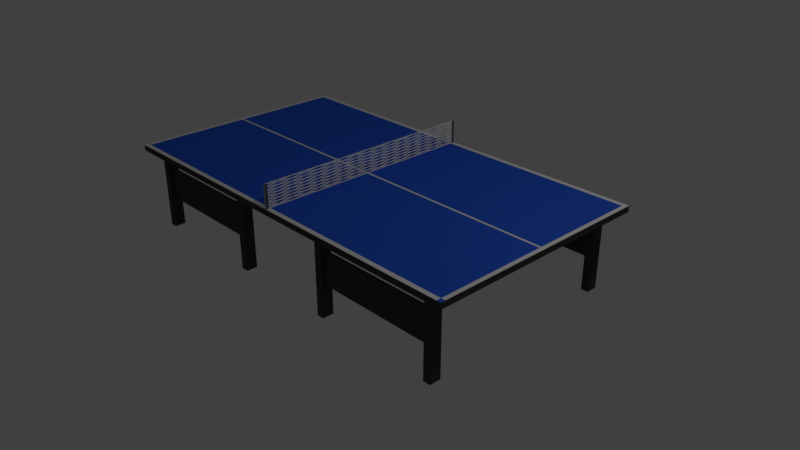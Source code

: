 # Source: tabletennistable.blend  (saved by Blender 2.79.4; exported with 4.5.12 LTS)
import bpy
from mathutils import Matrix  # noqa: F401  (used for matrix-valued properties, if any)

bpy.ops.wm.read_factory_settings(use_empty=True)
scene = bpy.context.scene
scene.name = 'Scene'

# ---- collections
col_collection_1 = bpy.data.collections.new('Collection 1'); scene.collection.children.link(col_collection_1)

# ---- materials (node trees are filled in below, after node groups)
mat_black = bpy.data.materials.new('Black')
mat_black.alpha_threshold = 0.0
mat_black.use_transparent_shadow = False
mat_black.diffuse_color = (0.0578, 0.0578, 0.0578, 1.0)
mat_black.roughness = 0.5
mat_white = bpy.data.materials.new('White')
mat_white.alpha_threshold = 0.0
mat_white.use_transparent_shadow = False
mat_white.diffuse_color = (1.0, 1.0, 1.0, 1.0)
mat_white.roughness = 0.5
mat_main = bpy.data.materials.new('Main')
mat_main.alpha_threshold = 0.0
mat_main.use_transparent_shadow = False
mat_main.diffuse_color = (0.03207, 0.1319, 0.8, 1.0)
mat_main.roughness = 0.5
mat_main.line_color = (0.0, 0.0, 0.0, 1.0)

# ---- material node trees

# ---- world
world_world = bpy.data.worlds.new('World'); scene.world = world_world
world_world.color = (0.05088, 0.05088, 0.05088)
world_world.use_sun_shadow = False
world_world.sun_shadow_jitter_overblur = 0.0
world_world.cycles.sampling_method = 'MANUAL'

# ---- cameras
cam_camera = bpy.data.cameras.new('Camera')
cam_camera.clip_end = 100.0
cam_camera.lens = 35.0
cam_camera.sensor_width = 32.0
cam_camera.sensor_height = 18.0
cam_camera.ortho_scale = 7.314
cam_camera.dof.focus_distance = 0.0
cam_camera.dof.aperture_fstop = 128.0

# ---- lights
light_lamp = bpy.data.lights.new('Lamp', 'POINT')
light_lamp.transmission_factor = 0.0
light_lamp.cutoff_distance = 30.0
light_lamp.energy = 100.0
light_lamp.shadow_buffer_clip_start = 1.001
light_lamp.shadow_soft_size = 0.1
light_lamp.shadow_maximum_resolution = 0.006
light_lamp.use_absolute_resolution = True

# ---- meshes
me_cylinder_001 = bpy.data.meshes.new('Cylinder.001')
me_cylinder_001.from_pydata([(0.0, 1.0, -1.0), (0.0, 1.0, 1.0), (0.1951, 0.9808, -1.0), (0.1951, 0.9808, 1.0), (0.3827, 0.9239, -1.0), (0.3827, 0.9239, 1.0), (0.5556, 0.8315, -1.0), (0.5556, 0.8315, 1.0), (0.7071, 0.7071, -1.0), (0.7071, 0.7071, 1.0), (0.8315, 0.5556, -1.0), (0.8315, 0.5556, 1.0), (0.9239, 0.3827, -1.0), (0.9239, 0.3827, 1.0), (0.9808, 0.1951, -1.0), (0.9808, 0.1951, 1.0), (1.0, 7.55e-08, -1.0), (1.0, 7.55e-08, 1.0), (0.9808, -0.1951, -1.0), (0.9808, -0.1951, 1.0), (0.9239, -0.3827, -1.0), (0.9239, -0.3827, 1.0), (0.8315, -0.5556, -1.0), (0.8315, -0.5556, 1.0), (0.7071, -0.7071, -1.0), (0.7071, -0.7071, 1.0), (0.5556, -0.8315, -1.0), (0.5556, -0.8315, 1.0), (0.3827, -0.9239, -1.0), (0.3827, -0.9239, 1.0), (0.1951, -0.9808, -1.0), (0.1951, -0.9808, 1.0), (-3.258e-07, -1.0, -1.0), (-3.258e-07, -1.0, 1.0), (-0.1951, -0.9808, -1.0), (-0.1951, -0.9808, 1.0), (-0.3827, -0.9239, -1.0), (-0.3827, -0.9239, 1.0), (-0.5556, -0.8315, -1.0), (-0.5556, -0.8315, 1.0), (-0.7071, -0.7071, -1.0), (-0.7071, -0.7071, 1.0), (-0.8315, -0.5556, -1.0), (-0.8315, -0.5556, 1.0), (-0.9239, -0.3827, -1.0), (-0.9239, -0.3827, 1.0), (-0.9808, -0.1951, -1.0), (-0.9808, -0.1951, 1.0), (-1.0, 9.656e-07, -1.0), (-1.0, 9.656e-07, 1.0), (-0.9808, 0.1951, -1.0), (-0.9808, 0.1951, 1.0), (-0.9239, 0.3827, -1.0), (-0.9239, 0.3827, 1.0), (-0.8315, 0.5556, -1.0), (-0.8315, 0.5556, 1.0), (-0.7071, 0.7071, -1.0), (-0.7071, 0.7071, 1.0), (-0.5556, 0.8315, -1.0), (-0.5556, 0.8315, 1.0), (-0.3827, 0.9239, -1.0), (-0.3827, 0.9239, 1.0), (-0.1951, 0.9808, -1.0), (-0.1951, 0.9808, 1.0)], [], [(0, 1, 3, 2), (2, 3, 5, 4), (4, 5, 7, 6), (6, 7, 9, 8), (8, 9, 11, 10), (10, 11, 13, 12), (12, 13, 15, 14), (14, 15, 17, 16), (16, 17, 19, 18), (18, 19, 21, 20), (20, 21, 23, 22), (22, 23, 25, 24), (24, 25, 27, 26), (26, 27, 29, 28), (28, 29, 31, 30), (30, 31, 33, 32), (32, 33, 35, 34), (34, 35, 37, 36), (36, 37, 39, 38), (38, 39, 41, 40), (40, 41, 43, 42), (42, 43, 45, 44), (44, 45, 47, 46), (46, 47, 49, 48), (48, 49, 51, 50), (50, 51, 53, 52), (52, 53, 55, 54), (54, 55, 57, 56), (56, 57, 59, 58), (58, 59, 61, 60), (3, 1, 63, 61, 59, 57, 55, 53, 51, 49, 47, 45, 43, 41, 39, 37, 35, 33, 31, 29, 27, 25, 23, 21, 19, 17, 15, 13, 11, 9, 7, 5), (60, 61, 63, 62), (62, 63, 1, 0), (0, 2, 4, 6, 8, 10, 12, 14, 16, 18, 20, 22, 24, 26, 28, 30, 32, 34, 36, 38, 40, 42, 44, 46, 48, 50, 52, 54, 56, 58, 60, 62)])
me_cylinder_001.materials.append(mat_black)
me_cylinder_001.use_remesh_preserve_volume = False
me_cylinder_001.use_remesh_preserve_attributes = False
me_cylinder_001.use_mirror_vertex_groups = False
me_cylinder_001.update()
me_cylinder = bpy.data.meshes.new('Cylinder')
me_cylinder.from_pydata([(0.0, 1.0, -1.0), (0.0, 1.0, 1.0), (0.1951, 0.9808, -1.0), (0.1951, 0.9808, 1.0), (0.3827, 0.9239, -1.0), (0.3827, 0.9239, 1.0), (0.5556, 0.8315, -1.0), (0.5556, 0.8315, 1.0), (0.7071, 0.7071, -1.0), (0.7071, 0.7071, 1.0), (0.8315, 0.5556, -1.0), (0.8315, 0.5556, 1.0), (0.9239, 0.3827, -1.0), (0.9239, 0.3827, 1.0), (0.9808, 0.1951, -1.0), (0.9808, 0.1951, 1.0), (1.0, 7.55e-08, -1.0), (1.0, 7.55e-08, 1.0), (0.9808, -0.1951, -1.0), (0.9808, -0.1951, 1.0), (0.9239, -0.3827, -1.0), (0.9239, -0.3827, 1.0), (0.8315, -0.5556, -1.0), (0.8315, -0.5556, 1.0), (0.7071, -0.7071, -1.0), (0.7071, -0.7071, 1.0), (0.5556, -0.8315, -1.0), (0.5556, -0.8315, 1.0), (0.3827, -0.9239, -1.0), (0.3827, -0.9239, 1.0), (0.1951, -0.9808, -1.0), (0.1951, -0.9808, 1.0), (-3.258e-07, -1.0, -1.0), (-3.258e-07, -1.0, 1.0), (-0.1951, -0.9808, -1.0), (-0.1951, -0.9808, 1.0), (-0.3827, -0.9239, -1.0), (-0.3827, -0.9239, 1.0), (-0.5556, -0.8315, -1.0), (-0.5556, -0.8315, 1.0), (-0.7071, -0.7071, -1.0), (-0.7071, -0.7071, 1.0), (-0.8315, -0.5556, -1.0), (-0.8315, -0.5556, 1.0), (-0.9239, -0.3827, -1.0), (-0.9239, -0.3827, 1.0), (-0.9808, -0.1951, -1.0), (-0.9808, -0.1951, 1.0), (-1.0, 9.656e-07, -1.0), (-1.0, 9.656e-07, 1.0), (-0.9808, 0.1951, -1.0), (-0.9808, 0.1951, 1.0), (-0.9239, 0.3827, -1.0), (-0.9239, 0.3827, 1.0), (-0.8315, 0.5556, -1.0), (-0.8315, 0.5556, 1.0), (-0.7071, 0.7071, -1.0), (-0.7071, 0.7071, 1.0), (-0.5556, 0.8315, -1.0), (-0.5556, 0.8315, 1.0), (-0.3827, 0.9239, -1.0), (-0.3827, 0.9239, 1.0), (-0.1951, 0.9808, -1.0), (-0.1951, 0.9808, 1.0)], [], [(0, 1, 3, 2), (2, 3, 5, 4), (4, 5, 7, 6), (6, 7, 9, 8), (8, 9, 11, 10), (10, 11, 13, 12), (12, 13, 15, 14), (14, 15, 17, 16), (16, 17, 19, 18), (18, 19, 21, 20), (20, 21, 23, 22), (22, 23, 25, 24), (24, 25, 27, 26), (26, 27, 29, 28), (28, 29, 31, 30), (30, 31, 33, 32), (32, 33, 35, 34), (34, 35, 37, 36), (36, 37, 39, 38), (38, 39, 41, 40), (40, 41, 43, 42), (42, 43, 45, 44), (44, 45, 47, 46), (46, 47, 49, 48), (48, 49, 51, 50), (50, 51, 53, 52), (52, 53, 55, 54), (54, 55, 57, 56), (56, 57, 59, 58), (58, 59, 61, 60), (3, 1, 63, 61, 59, 57, 55, 53, 51, 49, 47, 45, 43, 41, 39, 37, 35, 33, 31, 29, 27, 25, 23, 21, 19, 17, 15, 13, 11, 9, 7, 5), (60, 61, 63, 62), (62, 63, 1, 0), (0, 2, 4, 6, 8, 10, 12, 14, 16, 18, 20, 22, 24, 26, 28, 30, 32, 34, 36, 38, 40, 42, 44, 46, 48, 50, 52, 54, 56, 58, 60, 62)])
me_cylinder.materials.append(mat_black)
me_cylinder.use_remesh_preserve_volume = False
me_cylinder.use_remesh_preserve_attributes = False
me_cylinder.use_mirror_vertex_groups = False
me_cylinder.update()
me_plane = bpy.data.meshes.new('Plane')
me_plane.from_pydata([(3.434, -1.0, 2.956e-08), (5.434, -1.0, 2.956e-08), (3.434, 1.0, 2.956e-08), (5.434, 1.0, 2.956e-08), (3.434, 0.0, 2.956e-08), (4.434, -1.0, 2.956e-08), (5.434, 0.0, 2.956e-08), (4.434, 1.0, 2.956e-08), (4.434, 0.0, 2.956e-08), (3.434, -0.5, 2.956e-08), (4.934, -1.0, 2.956e-08), (5.434, 0.5, 2.956e-08), (3.934, 1.0, 2.956e-08), (3.434, 0.5, 2.956e-08), (3.934, -1.0, 2.956e-08), (5.434, -0.5, 2.956e-08), (4.934, 1.0, 2.956e-08), (4.434, 0.5, 2.956e-08), (4.434, -0.5, 2.956e-08), (3.934, 0.0, 2.956e-08), (4.934, 0.0, 2.956e-08), (4.934, -0.5, 2.956e-08), (3.934, -0.5, 2.956e-08), (3.934, 0.5, 2.956e-08), (4.934, 0.5, 2.956e-08), (3.434, -0.75, 2.956e-08), (5.184, -1.0, 2.956e-08), (5.434, 0.75, 2.956e-08), (3.684, 1.0, 2.956e-08), (3.434, 0.25, 2.956e-08), (4.184, -1.0, 2.956e-08), (5.434, -0.25, 2.956e-08), (4.684, 1.0, 2.956e-08), (4.434, 0.75, 2.956e-08), (4.434, -0.25, 2.956e-08), (3.684, 0.0, 2.956e-08), (4.684, 0.0, 2.956e-08), (3.434, -0.25, 2.956e-08), (4.684, -1.0, 2.956e-08), (5.434, 0.25, 2.956e-08), (4.184, 1.0, 2.956e-08), (3.434, 0.75, 2.956e-08), (3.684, -1.0, 2.956e-08), (5.434, -0.75, 2.956e-08), (5.184, 1.0, 2.956e-08), (4.434, 0.25, 2.956e-08), (4.434, -0.75, 2.956e-08), (4.184, 0.0, 2.956e-08), (5.184, 0.0, 2.956e-08), (4.934, -0.25, 2.956e-08), (4.934, -0.75, 2.956e-08), (4.684, -0.5, 2.956e-08), (5.184, -0.5, 2.956e-08), (3.934, -0.25, 2.956e-08), (3.934, -0.75, 2.956e-08), (3.684, -0.5, 2.956e-08), (4.184, -0.5, 2.956e-08), (3.934, 0.75, 2.956e-08), (3.934, 0.25, 2.956e-08), (3.684, 0.5, 2.956e-08), (4.184, 0.5, 2.956e-08), (4.934, 0.75, 2.956e-08), (4.934, 0.25, 2.956e-08), (4.684, 0.5, 2.956e-08), (5.184, 0.5, 2.956e-08), (5.184, 0.25, 2.956e-08), (4.684, 0.25, 2.956e-08), (4.684, 0.75, 2.956e-08), (4.184, 0.25, 2.956e-08), (3.684, 0.25, 2.956e-08), (3.684, 0.75, 2.956e-08), (4.184, -0.75, 2.956e-08), (3.684, -0.75, 2.956e-08), (3.684, -0.25, 2.956e-08), (5.184, -0.75, 2.956e-08), (4.684, -0.75, 2.956e-08), (4.684, -0.25, 2.956e-08), (5.184, -0.25, 2.956e-08), (4.184, -0.25, 2.956e-08), (4.184, 0.75, 2.956e-08), (5.184, 0.75, 2.956e-08), (5.309, 0.625, 2.956e-08), (5.059, 0.625, 2.956e-08), (5.059, 0.875, 2.956e-08), (4.309, 0.625, 2.956e-08), (4.059, 0.625, 2.956e-08), (4.059, 0.875, 2.956e-08), (4.309, -0.375, 2.956e-08), (4.059, -0.375, 2.956e-08), (4.059, -0.125, 2.956e-08), (5.309, -0.375, 2.956e-08), (5.059, -0.375, 2.956e-08), (5.059, -0.125, 2.956e-08), (4.809, -0.375, 2.956e-08), (4.559, -0.375, 2.956e-08), (4.559, -0.125, 2.956e-08), (4.809, -0.875, 2.956e-08), (4.559, -0.875, 2.956e-08), (4.559, -0.625, 2.956e-08), (5.309, -0.875, 2.956e-08), (5.059, -0.875, 2.956e-08), (5.059, -0.625, 2.956e-08), (3.809, -0.375, 2.956e-08), (3.559, -0.375, 2.956e-08), (3.559, -0.125, 2.956e-08), (3.809, -0.875, 2.956e-08), (3.559, -0.875, 2.956e-08), (3.559, -0.625, 2.956e-08), (4.309, -0.875, 2.956e-08), (4.059, -0.875, 2.956e-08), (4.059, -0.625, 2.956e-08), (3.809, 0.625, 2.956e-08), (3.559, 0.625, 2.956e-08), (3.559, 0.875, 2.956e-08), (3.809, 0.125, 2.956e-08), (3.559, 0.125, 2.956e-08), (3.559, 0.375, 2.956e-08), (4.309, 0.125, 2.956e-08), (4.059, 0.125, 2.956e-08), (4.059, 0.375, 2.956e-08), (4.809, 0.625, 2.956e-08), (4.559, 0.625, 2.956e-08), (4.559, 0.875, 2.956e-08), (4.809, 0.125, 2.956e-08), (4.559, 0.125, 2.956e-08), (4.559, 0.375, 2.956e-08), (5.309, 0.125, 2.956e-08), (5.059, 0.125, 2.956e-08), (5.059, 0.375, 2.956e-08), (5.309, 0.375, 2.956e-08), (4.809, 0.375, 2.956e-08), (4.809, 0.875, 2.956e-08), (4.309, 0.375, 2.956e-08), (3.809, 0.375, 2.956e-08), (3.809, 0.875, 2.956e-08), (4.309, -0.625, 2.956e-08), (3.809, -0.625, 2.956e-08), (3.809, -0.125, 2.956e-08), (5.309, -0.625, 2.956e-08), (4.809, -0.625, 2.956e-08), (4.809, -0.125, 2.956e-08), (5.309, -0.125, 2.956e-08), (4.309, -0.125, 2.956e-08), (4.309, 0.875, 2.956e-08), (5.309, 0.875, 2.956e-08)], [], [(10, 96, 38), (122, 7, 143, 33), (83, 16, 131, 61), (74, 138, 52, 101), (26, 100, 10), (86, 12, 134, 57), (20, 127, 62, 123), (80, 83, 61, 82), (68, 119, 58, 118), (8, 124, 45, 117), (19, 118, 58, 114), (71, 110, 54, 109), (14, 109, 54, 105), (35, 115, 4, 104), (74, 101, 50, 100), (10, 100, 50, 96), (36, 124, 8, 95), (48, 127, 20, 92), (47, 118, 19, 89), (18, 94, 34, 87), (112, 13, 116, 59), (17, 121, 33, 84), (65, 129, 64, 128), (81, 80, 82, 64), (81, 64, 129, 11), (28, 134, 12), (82, 61, 120, 24), (82, 24, 128, 64), (11, 27, 81), (69, 116, 29, 115), (84, 79, 85, 60), (84, 60, 132, 17), (85, 57, 111, 23), (85, 23, 119, 60), (67, 122, 33, 121), (87, 78, 88, 56), (87, 56, 135, 18), (88, 53, 102, 22), (88, 22, 110, 56), (70, 113, 41, 112), (77, 141, 48, 92), (90, 77, 91, 52), (90, 52, 138, 15), (32, 131, 16), (91, 49, 93, 21), (91, 21, 101, 52), (73, 104, 37, 103), (76, 95, 34, 94), (93, 76, 94, 51), (93, 51, 139, 21), (94, 18, 98, 51), (95, 8, 142, 34), (96, 75, 97, 38), (66, 125, 45, 124), (97, 46, 108, 5), (39, 129, 65, 126), (50, 139, 75, 96), (98, 18, 135, 46), (78, 142, 47, 89), (99, 74, 100, 26), (27, 144, 80, 81), (101, 21, 139, 50), (102, 73, 103, 55), (102, 55, 136, 22), (105, 72, 106, 42), (75, 98, 46, 97), (44, 144, 3), (1, 43, 99), (71, 135, 56, 110), (108, 71, 109, 30), (78, 89, 53, 88), (31, 141, 77, 90), (54, 136, 72, 105), (110, 22, 136, 54), (111, 70, 112, 59), (111, 59, 133, 23), (42, 106, 0), (114, 69, 115, 35), (114, 35, 137, 19), (37, 104, 4), (76, 140, 36, 95), (68, 132, 60, 119), (117, 68, 118, 47), (117, 47, 142, 8), (119, 23, 133, 58), (120, 67, 121, 63), (120, 63, 130, 24), (121, 17, 125, 63), (25, 107, 9), (123, 66, 124, 36), (123, 36, 140, 20), (6, 39, 126), (103, 9, 107, 55), (9, 103, 37), (125, 17, 132, 45), (126, 65, 127, 48), (126, 48, 141, 6), (40, 143, 7), (77, 92, 49, 91), (128, 24, 130, 62), (65, 128, 62, 127), (79, 143, 40, 86), (66, 130, 63, 125), (33, 143, 79, 84), (61, 131, 67, 120), (69, 133, 59, 116), (29, 116, 13), (57, 134, 70, 111), (72, 136, 55, 107), (53, 137, 73, 102), (80, 144, 44, 83), (75, 139, 51, 98), (38, 97, 5), (49, 140, 76, 93), (67, 131, 32, 122), (73, 137, 35, 104), (41, 113, 2), (45, 132, 68, 117), (70, 134, 28, 113), (43, 138, 74, 99), (0, 106, 25), (1, 99, 26), (27, 3, 144), (2, 113, 28), (4, 115, 29), (5, 108, 30), (31, 6, 141), (7, 122, 32), (79, 86, 57, 85), (39, 11, 129), (12, 86, 40), (13, 112, 41), (14, 105, 42), (43, 15, 138), (16, 83, 44), (72, 107, 25, 106), (89, 19, 137, 53), (92, 20, 140, 49), (58, 133, 69, 114), (30, 109, 14), (15, 31, 90), (62, 130, 66, 123), (34, 142, 78, 87), (46, 135, 71, 108)])
me_plane.materials.append(mat_white)
me_plane.use_remesh_preserve_volume = False
me_plane.use_remesh_preserve_attributes = False
me_plane.use_mirror_vertex_groups = False
me_plane.update()
me_cube_012 = bpy.data.meshes.new('Cube.012')
me_cube_012.from_pydata([(-0.1371, -1.986, -2.507), (-0.1371, -1.986, -0.5073), (-0.1371, 0.01383, -2.507), (-0.1371, 0.01383, -0.5073), (1.863, -1.986, -2.507), (1.863, -1.986, -0.5073), (1.863, 0.01383, -2.507), (1.863, 0.01383, -0.5073)], [], [(0, 1, 3, 2), (2, 3, 7, 6), (6, 7, 5, 4), (4, 5, 1, 0), (2, 6, 4, 0), (7, 3, 1, 5)])
me_cube_012.materials.append(mat_black)
me_cube_012.use_remesh_preserve_volume = False
me_cube_012.use_remesh_preserve_attributes = False
me_cube_012.use_mirror_vertex_groups = False
me_cube_012.update()
me_cube_011 = bpy.data.meshes.new('Cube.011')
me_cube_011.from_pydata([(-0.1371, -1.986, -2.507), (-0.1371, -1.986, -0.5073), (-0.1371, 0.01383, -2.507), (-0.1371, 0.01383, -0.5073), (1.863, -1.986, -2.507), (1.863, -1.986, -0.5073), (1.863, 0.01383, -2.507), (1.863, 0.01383, -0.5073)], [], [(0, 1, 3, 2), (2, 3, 7, 6), (6, 7, 5, 4), (4, 5, 1, 0), (2, 6, 4, 0), (7, 3, 1, 5)])
me_cube_011.materials.append(mat_black)
me_cube_011.use_remesh_preserve_volume = False
me_cube_011.use_remesh_preserve_attributes = False
me_cube_011.use_mirror_vertex_groups = False
me_cube_011.update()
me_cube_010 = bpy.data.meshes.new('Cube.010')
me_cube_010.from_pydata([(-0.1371, -1.986, -2.507), (-0.1371, -1.986, -0.5073), (-0.1371, 0.01383, -2.507), (-0.1371, 0.01383, -0.5073), (1.863, -1.986, -2.507), (1.863, -1.986, -0.5073), (1.863, 0.01383, -2.507), (1.863, 0.01383, -0.5073)], [], [(0, 1, 3, 2), (2, 3, 7, 6), (6, 7, 5, 4), (4, 5, 1, 0), (2, 6, 4, 0), (7, 3, 1, 5)])
me_cube_010.materials.append(mat_black)
me_cube_010.use_remesh_preserve_volume = False
me_cube_010.use_remesh_preserve_attributes = False
me_cube_010.use_mirror_vertex_groups = False
me_cube_010.update()
me_cube_009 = bpy.data.meshes.new('Cube.009')
me_cube_009.from_pydata([(-0.1371, -1.986, -2.507), (-0.1371, -1.986, -0.5073), (-0.1371, 0.01383, -2.507), (-0.1371, 0.01383, -0.5073), (1.863, -1.986, -2.507), (1.863, -1.986, -0.5073), (1.863, 0.01383, -2.507), (1.863, 0.01383, -0.5073)], [], [(0, 1, 3, 2), (2, 3, 7, 6), (6, 7, 5, 4), (4, 5, 1, 0), (2, 6, 4, 0), (7, 3, 1, 5)])
me_cube_009.materials.append(mat_black)
me_cube_009.use_remesh_preserve_volume = False
me_cube_009.use_remesh_preserve_attributes = False
me_cube_009.use_mirror_vertex_groups = False
me_cube_009.update()
me_cube_008 = bpy.data.meshes.new('Cube.008')
me_cube_008.from_pydata([(-0.05, -0.075, -1.0), (-0.05, -0.075, 1.0), (-0.05, 0.075, -1.0), (-0.05, 0.075, 1.0), (0.05, -0.075, -1.0), (0.05, -0.075, 1.0), (0.05, 0.075, -1.0), (0.05, 0.075, 1.0)], [], [(0, 1, 3, 2), (2, 3, 7, 6), (6, 7, 5, 4), (4, 5, 1, 0), (2, 6, 4, 0), (7, 3, 1, 5)])
me_cube_008.materials.append(mat_black)
me_cube_008.use_remesh_preserve_volume = False
me_cube_008.use_remesh_preserve_attributes = False
me_cube_008.use_mirror_vertex_groups = False
me_cube_008.update()
me_cube_007 = bpy.data.meshes.new('Cube.007')
me_cube_007.from_pydata([(-0.05, -0.075, -1.0), (-0.05, -0.075, 1.0), (-0.05, 0.075, -1.0), (-0.05, 0.075, 1.0), (0.05, -0.075, -1.0), (0.05, -0.075, 1.0), (0.05, 0.075, -1.0), (0.05, 0.075, 1.0)], [], [(0, 1, 3, 2), (2, 3, 7, 6), (6, 7, 5, 4), (4, 5, 1, 0), (2, 6, 4, 0), (7, 3, 1, 5)])
me_cube_007.materials.append(mat_black)
me_cube_007.use_remesh_preserve_volume = False
me_cube_007.use_remesh_preserve_attributes = False
me_cube_007.use_mirror_vertex_groups = False
me_cube_007.update()
me_cube_006 = bpy.data.meshes.new('Cube.006')
me_cube_006.from_pydata([(-0.05, -0.075, -1.0), (-0.05, -0.075, 1.0), (-0.05, 0.075, -1.0), (-0.05, 0.075, 1.0), (0.05, -0.075, -1.0), (0.05, -0.075, 1.0), (0.05, 0.075, -1.0), (0.05, 0.075, 1.0)], [], [(0, 1, 3, 2), (2, 3, 7, 6), (6, 7, 5, 4), (4, 5, 1, 0), (2, 6, 4, 0), (7, 3, 1, 5)])
me_cube_006.materials.append(mat_black)
me_cube_006.use_remesh_preserve_volume = False
me_cube_006.use_remesh_preserve_attributes = False
me_cube_006.use_mirror_vertex_groups = False
me_cube_006.update()
me_cube_005 = bpy.data.meshes.new('Cube.005')
me_cube_005.from_pydata([(-0.05, -0.075, -1.0), (-0.05, -0.075, 1.0), (-0.05, 0.075, -1.0), (-0.05, 0.075, 1.0), (0.05, -0.075, -1.0), (0.05, -0.075, 1.0), (0.05, 0.075, -1.0), (0.05, 0.075, 1.0)], [], [(0, 1, 3, 2), (2, 3, 7, 6), (6, 7, 5, 4), (4, 5, 1, 0), (2, 6, 4, 0), (7, 3, 1, 5)])
me_cube_005.materials.append(mat_black)
me_cube_005.use_remesh_preserve_volume = False
me_cube_005.use_remesh_preserve_attributes = False
me_cube_005.use_mirror_vertex_groups = False
me_cube_005.update()
me_cube_004 = bpy.data.meshes.new('Cube.004')
me_cube_004.from_pydata([(-0.05, -0.075, -1.0), (-0.05, -0.075, 1.0), (-0.05, 0.075, -1.0), (-0.05, 0.075, 1.0), (0.05, -0.075, -1.0), (0.05, -0.075, 1.0), (0.05, 0.075, -1.0), (0.05, 0.075, 1.0)], [], [(0, 1, 3, 2), (2, 3, 7, 6), (6, 7, 5, 4), (4, 5, 1, 0), (2, 6, 4, 0), (7, 3, 1, 5)])
me_cube_004.materials.append(mat_black)
me_cube_004.use_remesh_preserve_volume = False
me_cube_004.use_remesh_preserve_attributes = False
me_cube_004.use_mirror_vertex_groups = False
me_cube_004.update()
me_cube_003 = bpy.data.meshes.new('Cube.003')
me_cube_003.from_pydata([(-0.05, -0.075, -1.0), (-0.05, -0.075, 1.0), (-0.05, 0.075, -1.0), (-0.05, 0.075, 1.0), (0.05, -0.075, -1.0), (0.05, -0.075, 1.0), (0.05, 0.075, -1.0), (0.05, 0.075, 1.0)], [], [(0, 1, 3, 2), (2, 3, 7, 6), (6, 7, 5, 4), (4, 5, 1, 0), (2, 6, 4, 0), (7, 3, 1, 5)])
me_cube_003.materials.append(mat_black)
me_cube_003.use_remesh_preserve_volume = False
me_cube_003.use_remesh_preserve_attributes = False
me_cube_003.use_mirror_vertex_groups = False
me_cube_003.update()
me_cube_002 = bpy.data.meshes.new('Cube.002')
me_cube_002.from_pydata([(-0.05, -0.075, -1.0), (-0.05, -0.075, 1.0), (-0.05, 0.075, -1.0), (-0.05, 0.075, 1.0), (0.05, -0.075, -1.0), (0.05, -0.075, 1.0), (0.05, 0.075, -1.0), (0.05, 0.075, 1.0)], [], [(0, 1, 3, 2), (2, 3, 7, 6), (6, 7, 5, 4), (4, 5, 1, 0), (2, 6, 4, 0), (7, 3, 1, 5)])
me_cube_002.materials.append(mat_black)
me_cube_002.use_remesh_preserve_volume = False
me_cube_002.use_remesh_preserve_attributes = False
me_cube_002.use_mirror_vertex_groups = False
me_cube_002.update()
me_cube_001 = bpy.data.meshes.new('Cube.001')
me_cube_001.from_pydata([(-0.05, -0.075, -1.0), (-0.05, -0.075, 1.0), (-0.05, 0.075, -1.0), (-0.05, 0.075, 1.0), (0.05, -0.075, -1.0), (0.05, -0.075, 1.0), (0.05, 0.075, -1.0), (0.05, 0.075, 1.0)], [], [(0, 1, 3, 2), (2, 3, 7, 6), (6, 7, 5, 4), (4, 5, 1, 0), (2, 6, 4, 0), (7, 3, 1, 5)])
me_cube_001.materials.append(mat_black)
me_cube_001.use_remesh_preserve_volume = False
me_cube_001.use_remesh_preserve_attributes = False
me_cube_001.use_mirror_vertex_groups = False
me_cube_001.update()
me_cube = bpy.data.meshes.new('Cube')
me_cube.from_pydata([(1.0, 1.0, -1.0), (1.0, -1.0, -1.0), (-1.0, -1.0, -1.0), (-1.0, 1.0, -1.0), (1.0, 1.0, 1.0), (1.0, -1.0, 1.0), (-1.0, -1.0, 1.0), (-1.0, 1.0, 1.0), (2.235e-07, 1.0, -1.0), (1.49e-08, -1.0, -1.0), (2.459e-07, 1.0, 1.0), (-4.917e-07, -1.0, 1.0), (1.0, -5.96e-08, -1.0), (-1.0, 2.98e-07, -1.0), (1.0, -5.364e-07, 1.0), (-1.0, 1.788e-07, 1.0), (-1.229e-07, -1.788e-07, 1.0), (1.192e-07, 1.192e-07, -1.0), (1.0, -0.01, -1.0), (1.0, -0.01, 1.0), (-1.272e-07, -0.01, 1.0), (-1.0, -0.01, -1.0), (-1.0, -0.01, 1.0), (1.18e-07, -0.01, -1.0), (-1.0, 0.01, -1.0), (-1.0, 0.01, 1.0), (1.212e-07, 0.01, -1.0), (1.0, 0.01, -1.0), (1.0, 0.009999, 1.0), (-1.161e-07, 0.01, 1.0), (-0.98, 1.0, -1.0), (-0.98, -1.0, -1.0), (-0.98, 1.0, 1.0), (-0.98, -1.0, 1.0), (-0.98, 1.741e-07, 1.0), (-0.98, 2.957e-07, -1.0), (-0.98, -0.01, 1.0), (-0.98, -0.01, -1.0), (-0.98, 0.01, -1.0), (-0.98, 0.01, 1.0), (0.98, 1.0, -1.0), (0.98, -1.0, -1.0), (0.98, 1.0, 1.0), (0.98, -1.0, 1.0), (0.98, -5.09e-08, -1.0), (0.98, -5.19e-07, 1.0), (0.98, -0.01, -1.0), (0.98, -0.01, 1.0), (0.98, 0.01, 1.0), (0.98, 0.01, -1.0), (-1.0, 0.96, -1.0), (-1.0, 0.96, 1.0), (2.158e-07, 0.96, -1.0), (1.0, 0.96, -1.0), (1.0, 0.96, 1.0), (2.184e-07, 0.96, 1.0), (-0.98, 0.96, 1.0), (-0.98, 0.96, -1.0), (0.98, 0.96, -1.0), (0.98, 0.96, 1.0), (1.0, -0.96, -1.0), (1.0, -0.96, 1.0), (-4.694e-07, -0.96, 1.0), (-1.0, -0.96, -1.0), (-1.0, -0.96, 1.0), (2.122e-08, -0.96, -1.0), (-0.98, -0.96, 1.0), (-0.98, -0.96, -1.0), (0.98, -0.96, -1.0), (0.98, -0.96, 1.0)], [], [(67, 31, 2, 63), (66, 64, 6, 33), (60, 61, 5, 1), (31, 33, 6, 2), (50, 51, 7, 3), (32, 30, 3, 7), (42, 40, 8, 10), (41, 43, 11, 9), (69, 62, 11, 43), (68, 41, 9, 65), (49, 44, 17, 26), (48, 29, 16, 45), (21, 22, 15, 13), (27, 28, 14, 12), (39, 25, 15, 34), (38, 35, 13, 24), (63, 64, 22, 21), (44, 46, 23, 17), (45, 16, 20, 47), (12, 14, 19, 18), (34, 15, 22, 36), (35, 37, 21, 13), (57, 38, 24, 50), (56, 51, 25, 39), (53, 54, 28, 27), (59, 55, 29, 48), (58, 49, 26, 52), (13, 15, 25, 24), (55, 56, 39, 29), (52, 26, 38, 57), (17, 23, 37, 35), (16, 34, 36, 20), (26, 17, 35, 38), (29, 39, 34, 16), (10, 8, 30, 32), (9, 11, 33, 31), (62, 66, 33, 11), (65, 9, 31, 67), (53, 27, 49, 58), (54, 59, 48, 28), (14, 45, 47, 19), (12, 18, 46, 44), (28, 48, 45, 14), (27, 12, 44, 49), (60, 1, 41, 68), (61, 69, 43, 5), (1, 5, 43, 41), (4, 0, 40, 42), (4, 42, 59, 54), (0, 53, 58, 40), (8, 52, 57, 30), (10, 32, 56, 55), (40, 58, 52, 8), (42, 10, 55, 59), (0, 4, 54, 53), (32, 7, 51, 56), (30, 57, 50, 3), (24, 25, 51, 50), (19, 47, 69, 61), (18, 60, 68, 46), (23, 65, 67, 37), (20, 36, 66, 62), (2, 6, 64, 63), (46, 68, 65, 23), (47, 20, 62, 69), (18, 19, 61, 60), (36, 22, 64, 66), (37, 67, 63, 21)])
me_cube.polygons.foreach_set('material_index', [2, 1, 2, 2, 2, 2, 2, 2, 1, 2, 2, 1, 2, 2, 1, 2, 2, 2, 1, 2, 1, 2, 2, 1, 2, 0, 2, 2, 0, 2, 2, 1, 2, 1, 2, 2, 1, 2, 2, 1, 1, 2, 1, 2, 2, 0, 2, 2, 1, 2, 2, 1, 2, 1, 2, 1, 2, 2, 1, 2, 2, 0, 2, 2, 0, 2, 1, 2])
_ca = me_cube.color_attributes.new('Col', 'BYTE_COLOR', 'CORNER')
_ca.data.foreach_set('color', [1.0, 1.0, 1.0, 1.0, 1.0, 1.0, 1.0, 1.0, 1.0, 1.0, 1.0, 1.0, 1.0, 1.0, 1.0, 1.0, 1.0, 1.0, 1.0, 1.0, 1.0, 1.0, 1.0, 1.0, 1.0, 1.0, 1.0, 1.0, 1.0, 1.0, 1.0, 1.0, 1.0, 1.0, 1.0, 1.0, 1.0, 1.0, 1.0, 1.0, 1.0, 1.0, 1.0, 1.0, 1.0, 1.0, 1.0, 1.0, 1.0, 1.0, 1.0, 1.0, 1.0, 1.0, 1.0, 1.0, 1.0, 1.0, 1.0, 1.0, 1.0, 1.0, 1.0, 1.0, 1.0, 1.0, 1.0, 1.0, 1.0, 1.0, 1.0, 1.0, 1.0, 1.0, 1.0, 1.0, 1.0, 1.0, 1.0, 1.0, 1.0, 1.0, 1.0, 1.0, 1.0, 1.0, 1.0, 1.0, 1.0, 1.0, 1.0, 1.0, 1.0, 1.0, 1.0, 1.0, 1.0, 1.0, 1.0, 1.0, 1.0, 1.0, 1.0, 1.0, 1.0, 1.0, 1.0, 1.0, 1.0, 1.0, 1.0, 1.0, 1.0, 1.0, 1.0, 1.0, 1.0, 1.0, 1.0, 1.0, 1.0, 1.0, 1.0, 1.0, 1.0, 1.0, 1.0, 1.0, 1.0, 1.0, 1.0, 1.0, 1.0, 1.0, 1.0, 1.0, 1.0, 1.0, 1.0, 1.0, 1.0, 1.0, 1.0, 1.0, 1.0, 1.0, 1.0, 1.0, 1.0, 1.0, 1.0, 1.0, 1.0, 1.0, 1.0, 1.0, 1.0, 1.0, 1.0, 1.0, 1.0, 1.0, 1.0, 1.0, 1.0, 1.0, 1.0, 1.0, 1.0, 1.0, 1.0, 1.0, 1.0, 1.0, 1.0, 1.0, 1.0, 1.0, 1.0, 1.0, 1.0, 1.0, 1.0, 1.0, 1.0, 1.0, 1.0, 1.0, 1.0, 1.0, 1.0, 1.0, 1.0, 1.0, 1.0, 1.0, 1.0, 1.0, 1.0, 1.0, 1.0, 1.0, 1.0, 1.0, 1.0, 1.0, 1.0, 1.0, 1.0, 1.0, 1.0, 1.0, 1.0, 1.0, 1.0, 1.0, 1.0, 1.0, 1.0, 1.0, 1.0, 1.0, 1.0, 1.0, 1.0, 1.0, 1.0, 1.0, 1.0, 1.0, 1.0, 1.0, 1.0, 1.0, 1.0, 1.0, 1.0, 1.0, 1.0, 1.0, 1.0, 1.0, 1.0, 1.0, 1.0, 1.0, 1.0, 1.0, 1.0, 1.0, 1.0, 1.0, 1.0, 1.0, 1.0, 1.0, 1.0, 1.0, 1.0, 1.0, 1.0, 1.0, 1.0, 1.0, 1.0, 1.0, 1.0, 1.0, 1.0, 1.0, 1.0, 1.0, 1.0, 1.0, 1.0, 1.0, 1.0, 1.0, 1.0, 1.0, 1.0, 1.0, 1.0, 1.0, 1.0, 1.0, 1.0, 1.0, 1.0, 1.0, 1.0, 1.0, 1.0, 1.0, 1.0, 1.0, 1.0, 1.0, 1.0, 1.0, 1.0, 1.0, 1.0, 1.0, 1.0, 1.0, 1.0, 1.0, 1.0, 1.0, 1.0, 1.0, 1.0, 1.0, 1.0, 1.0, 1.0, 1.0, 1.0, 1.0, 1.0, 1.0, 1.0, 1.0, 1.0, 1.0, 1.0, 1.0, 1.0, 1.0, 1.0, 1.0, 1.0, 1.0, 1.0, 1.0, 1.0, 1.0, 1.0, 1.0, 1.0, 1.0, 1.0, 1.0, 1.0, 1.0, 1.0, 1.0, 1.0, 1.0, 1.0, 1.0, 1.0, 1.0, 1.0, 1.0, 1.0, 1.0, 1.0, 1.0, 1.0, 1.0, 1.0, 1.0, 1.0, 1.0, 1.0, 1.0, 1.0, 1.0, 1.0, 1.0, 1.0, 1.0, 1.0, 1.0, 1.0, 1.0, 1.0, 1.0, 1.0, 1.0, 1.0, 1.0, 1.0, 1.0, 1.0, 1.0, 1.0, 1.0, 1.0, 1.0, 1.0, 1.0, 1.0, 1.0, 1.0, 1.0, 1.0, 1.0, 1.0, 1.0, 1.0, 1.0, 1.0, 1.0, 1.0, 1.0, 1.0, 1.0, 1.0, 1.0, 1.0, 1.0, 1.0, 1.0, 1.0, 1.0, 1.0, 1.0, 1.0, 1.0, 1.0, 1.0, 1.0, 1.0, 1.0, 1.0, 1.0, 1.0, 1.0, 1.0, 1.0, 1.0, 1.0, 1.0, 1.0, 1.0, 1.0, 1.0, 1.0, 1.0, 1.0, 1.0, 1.0, 1.0, 1.0, 1.0, 1.0, 1.0, 1.0, 1.0, 1.0, 1.0, 1.0, 1.0, 1.0, 1.0, 1.0, 1.0, 1.0, 1.0, 1.0, 1.0, 1.0, 1.0, 1.0, 1.0, 1.0, 1.0, 1.0, 1.0, 1.0, 1.0, 1.0, 1.0, 1.0, 1.0, 1.0, 1.0, 1.0, 1.0, 1.0, 1.0, 1.0, 1.0, 1.0, 1.0, 1.0, 1.0, 1.0, 1.0, 1.0, 1.0, 1.0, 1.0, 1.0, 1.0, 1.0, 1.0, 1.0, 1.0, 1.0, 1.0, 1.0, 1.0, 1.0, 1.0, 1.0, 1.0, 1.0, 1.0, 1.0, 1.0, 1.0, 1.0, 1.0, 1.0, 1.0, 1.0, 1.0, 1.0, 1.0, 1.0, 1.0, 1.0, 1.0, 1.0, 1.0, 1.0, 1.0, 1.0, 1.0, 1.0, 1.0, 1.0, 1.0, 1.0, 1.0, 1.0, 1.0, 1.0, 1.0, 1.0, 1.0, 1.0, 1.0, 1.0, 1.0, 1.0, 1.0, 1.0, 1.0, 1.0, 1.0, 1.0, 1.0, 1.0, 1.0, 1.0, 1.0, 1.0, 1.0, 1.0, 1.0, 1.0, 1.0, 1.0, 1.0, 1.0, 1.0, 1.0, 1.0, 1.0, 1.0, 1.0, 1.0, 1.0, 1.0, 1.0, 1.0, 1.0, 1.0, 1.0, 1.0, 1.0, 1.0, 1.0, 1.0, 1.0, 1.0, 1.0, 1.0, 1.0, 1.0, 1.0, 1.0, 1.0, 1.0, 1.0, 1.0, 1.0, 1.0, 1.0, 1.0, 1.0, 1.0, 1.0, 1.0, 1.0, 1.0, 1.0, 1.0, 1.0, 1.0, 1.0, 1.0, 1.0, 1.0, 1.0, 1.0, 1.0, 1.0, 1.0, 1.0, 1.0, 1.0, 1.0, 1.0, 1.0, 1.0, 1.0, 1.0, 1.0, 1.0, 1.0, 1.0, 1.0, 1.0, 1.0, 1.0, 1.0, 1.0, 1.0, 1.0, 1.0, 1.0, 1.0, 1.0, 1.0, 1.0, 1.0, 1.0, 1.0, 1.0, 1.0, 1.0, 1.0, 1.0, 1.0, 1.0, 1.0, 1.0, 1.0, 1.0, 1.0, 1.0, 1.0, 1.0, 1.0, 1.0, 1.0, 1.0, 1.0, 1.0, 1.0, 1.0, 1.0, 1.0, 1.0, 1.0, 1.0, 1.0, 1.0, 1.0, 1.0, 1.0, 1.0, 1.0, 1.0, 1.0, 1.0, 1.0, 1.0, 1.0, 1.0, 1.0, 1.0, 1.0, 1.0, 1.0, 1.0, 1.0, 1.0, 1.0, 1.0, 1.0, 1.0, 1.0, 1.0, 1.0, 1.0, 1.0, 1.0, 1.0, 1.0, 1.0, 1.0, 1.0, 1.0, 1.0, 1.0, 1.0, 1.0, 1.0, 1.0, 1.0, 1.0, 1.0, 1.0, 1.0, 1.0, 1.0, 1.0, 1.0, 1.0, 1.0, 1.0, 1.0, 1.0, 1.0, 1.0, 1.0, 1.0, 1.0, 1.0, 1.0, 1.0, 1.0, 1.0, 1.0, 1.0, 1.0, 1.0, 1.0, 1.0, 1.0, 1.0, 1.0, 1.0, 1.0, 1.0, 1.0, 1.0, 1.0, 1.0, 1.0, 1.0, 1.0, 1.0, 1.0, 1.0, 1.0, 1.0, 1.0, 1.0, 1.0, 1.0, 1.0, 1.0, 1.0, 1.0, 1.0, 1.0, 1.0, 1.0, 1.0, 1.0, 1.0, 1.0, 1.0, 1.0, 1.0, 1.0, 1.0, 1.0, 1.0, 1.0, 1.0, 1.0, 1.0, 1.0, 1.0, 1.0, 1.0, 1.0, 1.0, 1.0, 1.0, 1.0, 1.0, 1.0, 1.0, 1.0, 1.0, 1.0, 1.0, 1.0, 1.0, 1.0, 1.0, 1.0, 1.0, 1.0, 1.0, 1.0, 1.0, 1.0, 1.0, 1.0, 1.0, 1.0, 1.0, 1.0, 1.0, 1.0, 1.0, 1.0, 1.0, 1.0, 1.0, 1.0, 1.0, 1.0, 1.0, 1.0, 1.0, 1.0, 1.0, 1.0, 1.0, 1.0, 1.0, 1.0, 1.0, 1.0, 1.0, 1.0, 1.0, 1.0, 1.0, 1.0, 1.0, 1.0, 1.0, 1.0, 1.0, 1.0, 1.0, 1.0, 1.0, 1.0, 1.0, 1.0, 1.0, 1.0, 1.0, 1.0, 1.0, 1.0, 1.0, 1.0, 1.0, 1.0, 1.0, 1.0, 1.0, 1.0, 1.0, 1.0, 1.0, 1.0, 1.0, 1.0, 1.0, 1.0, 1.0, 1.0, 1.0, 1.0, 1.0, 1.0, 1.0, 1.0, 1.0, 1.0, 1.0, 1.0, 1.0, 1.0, 1.0, 1.0, 1.0, 1.0, 1.0, 1.0, 1.0, 1.0, 1.0, 1.0, 1.0, 1.0, 1.0, 1.0, 1.0, 1.0, 1.0, 1.0, 1.0, 1.0, 1.0, 1.0, 1.0, 1.0, 1.0, 1.0, 1.0, 1.0, 1.0, 1.0, 1.0, 1.0, 1.0, 1.0, 1.0, 1.0, 1.0, 1.0, 1.0, 1.0, 1.0, 1.0, 1.0, 1.0, 1.0, 1.0, 1.0, 1.0, 1.0, 1.0, 1.0, 1.0, 1.0, 1.0, 1.0, 1.0, 1.0, 1.0, 1.0, 1.0, 1.0, 1.0, 1.0, 1.0, 1.0, 1.0, 1.0, 1.0, 1.0, 1.0, 1.0, 1.0, 1.0, 1.0, 1.0, 1.0, 1.0, 1.0, 1.0, 1.0, 1.0, 1.0, 1.0, 1.0, 1.0, 1.0, 1.0, 1.0, 1.0, 1.0, 1.0, 1.0, 1.0, 1.0, 1.0, 1.0, 1.0, 1.0, 1.0, 1.0, 1.0, 1.0, 1.0, 1.0, 1.0, 1.0, 1.0, 1.0, 1.0, 1.0, 1.0, 1.0, 1.0, 1.0, 1.0, 1.0, 1.0, 1.0, 1.0, 1.0, 1.0, 1.0, 1.0, 1.0, 1.0, 1.0, 1.0, 1.0, 1.0, 1.0, 1.0, 1.0, 1.0, 1.0, 1.0, 1.0, 1.0, 1.0, 1.0, 1.0, 1.0, 1.0, 1.0, 1.0, 1.0, 1.0, 1.0, 1.0, 1.0, 1.0, 1.0, 1.0, 1.0, 1.0, 1.0, 1.0, 1.0, 1.0, 1.0, 1.0, 1.0, 1.0, 1.0, 1.0, 1.0, 1.0, 1.0, 1.0, 1.0, 1.0, 1.0, 1.0, 1.0, 1.0, 1.0, 1.0, 1.0, 1.0])
me_cube.materials.append(mat_main)
me_cube.materials.append(mat_white)
me_cube.materials.append(mat_black)
me_cube.use_remesh_preserve_volume = False
me_cube.use_remesh_preserve_attributes = False
me_cube.use_mirror_vertex_groups = False
me_cube.update()

# ---- objects
ob_holder_000 = bpy.data.objects.new('Holder.000', me_cylinder_001)
ob_holder_001 = bpy.data.objects.new('Holder.001', me_cylinder)
ob_empty = bpy.data.objects.new('Empty', None)
ob_net = bpy.data.objects.new('Net', me_plane)
ob_connection_003 = bpy.data.objects.new('Connection.003', me_cube_012)
ob_connection_002 = bpy.data.objects.new('Connection.002', me_cube_011)
ob_connection_001 = bpy.data.objects.new('Connection.001', me_cube_010)
ob_connection_000 = bpy.data.objects.new('Connection.000', me_cube_009)
ob_foot_007 = bpy.data.objects.new('Foot.007', me_cube_008)
ob_foot_006 = bpy.data.objects.new('Foot.006', me_cube_007)
ob_foot_005 = bpy.data.objects.new('Foot.005', me_cube_006)
ob_foot_004 = bpy.data.objects.new('Foot.004', me_cube_005)
ob_foot_003 = bpy.data.objects.new('Foot.003', me_cube_004)
ob_foot_002 = bpy.data.objects.new('Foot.002', me_cube_003)
ob_foot_001 = bpy.data.objects.new('Foot.001', me_cube_002)
ob_foot_000 = bpy.data.objects.new('Foot.000', me_cube_001)
ob_plate = bpy.data.objects.new('Plate', me_cube)
ob_lamp = bpy.data.objects.new('Lamp', light_lamp)
ob_camera = bpy.data.objects.new('Camera', cam_camera)

# ---- transforms, parenting, visibility, modifiers, constraints
ob_holder_000.location = (0.0, -1.506, 1.282)
ob_holder_000.scale = (0.01, 0.02, 0.1525)
ob_holder_000.lineart.crease_threshold = 0.0
ob_holder_001.location = (0.0, 1.506, 1.282)
ob_holder_001.scale = (0.01, 0.02, 0.1525)
ob_holder_001.lineart.crease_threshold = 0.0
ob_empty.location = (0.0, 0.0, 1.959)
ob_empty.empty_image_offset = (0.0, 0.0)
ob_empty.lineart.crease_threshold = 0.0
ob_net.location = (0.0, 0.0, 1.959)
ob_net.rotation_euler = (0.0, 1.571, 0.0)
ob_net.scale = (0.1525, 1.525, 1.0)
ob_net.show_wire = True
ob_net.show_all_edges = True
ob_net.lineart.crease_threshold = 0.0
_vg = ob_net.vertex_groups.new(name='Group')
_m = ob_net.modifiers.new('Hook-Empty', 'HOOK')
_m.matrix_inverse = ((-6.666e-09, 0.0, 1.0, 0.0), (0.0, 1.525, 0.0, 0.0), (-0.1525, 0.0, -4.371e-08, 0.0), (0.0, 0.0, 0.0, 1.0))
_m.object = ob_empty
_m = ob_net.modifiers.new('Cloth', 'CLOTH')
_m = ob_net.modifiers.new('Wireframe', 'WIREFRAME')
ob_connection_003.location = (0.83, 1.34, 0.9627)
ob_connection_003.scale = (0.895, 0.01, 0.22)
ob_connection_003.lineart.crease_threshold = 0.0
ob_connection_002.location = (0.82, -1.32, 0.9627)
ob_connection_002.scale = (0.895, 0.01, 0.22)
ob_connection_002.lineart.crease_threshold = 0.0
ob_connection_001.location = (-2.37, -1.32, 0.9627)
ob_connection_001.scale = (0.895, 0.01, 0.22)
ob_connection_001.lineart.crease_threshold = 0.0
ob_connection_000.location = (-2.37, 1.34, 0.9627)
ob_connection_000.scale = (0.895, 0.01, 0.22)
ob_connection_000.lineart.crease_threshold = 0.0
ob_foot_007.location = (0.7516, 1.325, 0.5255)
ob_foot_007.scale = (1.0, 1.0, 0.5229)
ob_foot_007.lineart.crease_threshold = 0.0
ob_foot_006.location = (0.7498, -1.325, 0.5255)
ob_foot_006.scale = (1.0, 1.0, 0.5229)
ob_foot_006.lineart.crease_threshold = 0.0
ob_foot_005.location = (-0.7484, -1.325, 0.5255)
ob_foot_005.scale = (1.0, 1.0, 0.5229)
ob_foot_005.lineart.crease_threshold = 0.0
ob_foot_004.location = (-0.7484, 1.325, 0.5255)
ob_foot_004.scale = (1.0, 1.0, 0.5229)
ob_foot_004.lineart.crease_threshold = 0.0
ob_foot_003.location = (-2.45, 1.325, 0.5255)
ob_foot_003.scale = (1.0, 1.0, 0.5229)
ob_foot_003.lineart.crease_threshold = 0.0
ob_foot_002.location = (-2.45, -1.325, 0.5255)
ob_foot_002.scale = (1.0, 1.0, 0.5229)
ob_foot_002.lineart.crease_threshold = 0.0
ob_foot_001.location = (2.45, -1.325, 0.5255)
ob_foot_001.scale = (1.0, 1.0, 0.5229)
ob_foot_001.lineart.crease_threshold = 0.0
ob_foot_000.location = (2.45, 1.326, 0.5255)
ob_foot_000.scale = (1.0, 1.0, 0.5229)
ob_foot_000.lineart.crease_threshold = 0.0
ob_plate.location = (0.0, 0.0, 1.089)
ob_plate.scale = (2.74, 1.525, 0.04)
ob_plate.lock_rotations_4d = False
ob_plate.empty_display_type = 'ARROWS'
ob_plate.lineart.crease_threshold = 0.0
ob_lamp.location = (4.076, 1.005, 5.904)
ob_lamp.rotation_euler = (0.6503, 0.05522, 1.866)
ob_lamp.lock_rotations_4d = False
ob_lamp.empty_display_type = 'ARROWS'
ob_lamp.color = (0.0, 0.0, 0.0, 0.0)
ob_lamp.lineart.crease_threshold = 0.0
ob_camera.location = (7.481, -6.508, 5.344)
ob_camera.rotation_euler = (1.109, 0.0, 0.8149)
ob_camera.lock_rotations_4d = False
ob_camera.empty_display_type = 'ARROWS'
ob_camera.color = (0.0, 0.0, 0.0, 0.0)
ob_camera.display_type = 'WIRE'
ob_camera.lineart.crease_threshold = 0.0

# ---- collection membership
col_collection_1.objects.link(ob_holder_000)
col_collection_1.objects.link(ob_holder_001)
col_collection_1.objects.link(ob_empty)
col_collection_1.objects.link(ob_net)
col_collection_1.objects.link(ob_connection_003)
col_collection_1.objects.link(ob_connection_002)
col_collection_1.objects.link(ob_connection_001)
col_collection_1.objects.link(ob_connection_000)
col_collection_1.objects.link(ob_foot_007)
col_collection_1.objects.link(ob_foot_006)
col_collection_1.objects.link(ob_foot_005)
col_collection_1.objects.link(ob_foot_004)
col_collection_1.objects.link(ob_foot_003)
col_collection_1.objects.link(ob_foot_002)
col_collection_1.objects.link(ob_foot_001)
col_collection_1.objects.link(ob_foot_000)
col_collection_1.objects.link(ob_plate)
col_collection_1.objects.link(ob_lamp)
col_collection_1.objects.link(ob_camera)

# ---- scene / render settings (as saved in the file)
scene.camera = ob_camera
scene.frame_start = 1; scene.frame_end = 250; scene.frame_set(0)
scene.render.engine = 'BLENDER_EEVEE_NEXT'
scene.render.resolution_percentage = 50
scene.render.dither_intensity = 0.0
scene.cycles.use_denoising = False
scene.cycles.samples = 128
scene.cycles.sampling_pattern = 'TABULATED_SOBOL'
scene.cycles.use_adaptive_sampling = False
scene.cycles.use_light_tree = False
scene.view_settings.view_transform = 'Standard'
bpy.context.view_layer.update()

